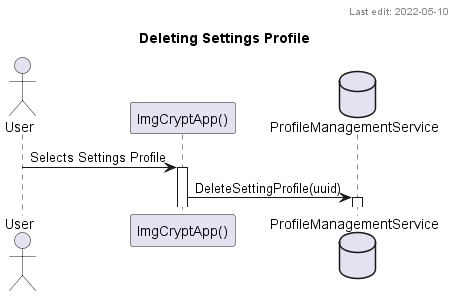

The diagram above was rendered by PlantUML. Its source (embedded in the PNG):
@startuml
'Author: Hayden Carpenter
'Last Edit: 2022-05-10
title Deleting Settings Profile
header Last edit: 2022-05-10
actor User
participant "ImgCryptApp()" as gui
database ProfileManagementService as db

User->gui++: Selects Settings Profile
gui->db++: DeleteSettingProfile(uuid)
@enduml